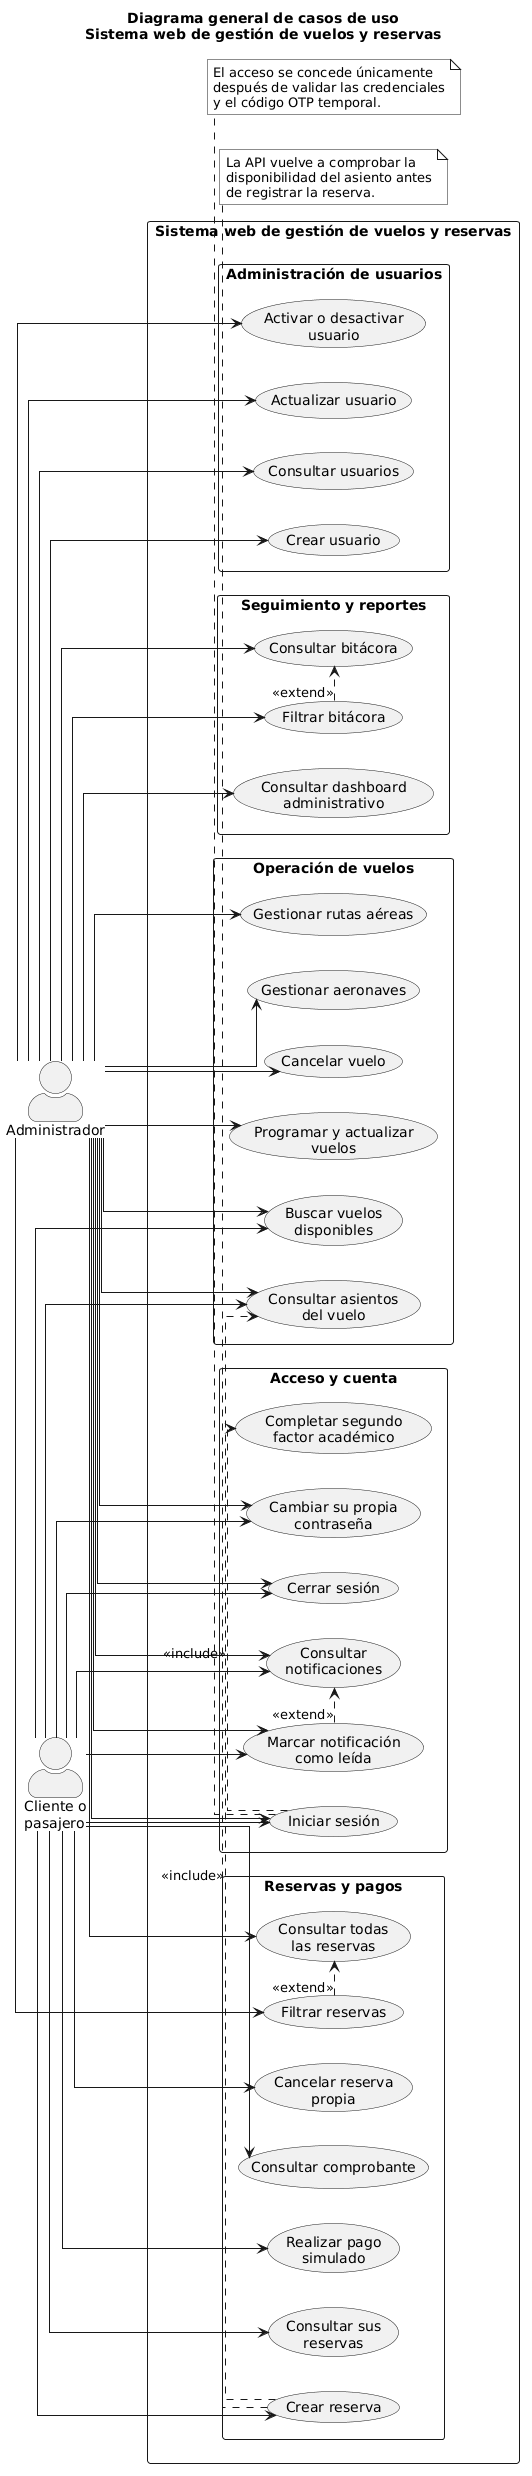

The diagram above was rendered by PlantUML. Its source (embedded in the PNG):
@startuml
title Diagrama general de casos de uso\nSistema web de gestión de vuelos y reservas

left to right direction

skinparam shadowing false
skinparam packageStyle rectangle
skinparam actorStyle awesome
skinparam monochrome true
skinparam linetype ortho

actor "Administrador" as Administrador
actor "Cliente o\npasajero" as Cliente

rectangle "Sistema web de gestión de vuelos y reservas" {

    package "Acceso y cuenta" {
        usecase "Iniciar sesión" as UC_Login
        usecase "Completar segundo\nfactor académico" as UC_OTP
        usecase "Cerrar sesión" as UC_Logout
        usecase "Cambiar su propia\ncontraseña" as UC_CambiarPassword
        usecase "Consultar\nnotificaciones" as UC_Notificaciones
        usecase "Marcar notificación\ncomo leída" as UC_MarcarLeida
    }

    package "Administración de usuarios" {
        usecase "Crear usuario" as UC_CrearUsuario
        usecase "Consultar usuarios" as UC_ConsultarUsuarios
        usecase "Actualizar usuario" as UC_ActualizarUsuario
        usecase "Activar o desactivar\nusuario" as UC_EstadoUsuario
    }

    package "Operación de vuelos" {
        usecase "Gestionar aeronaves" as UC_Aeronaves
        usecase "Gestionar rutas aéreas" as UC_Rutas
        usecase "Programar y actualizar\nvuelos" as UC_Vuelos
        usecase "Cancelar vuelo" as UC_CancelarVuelo
        usecase "Buscar vuelos\ndisponibles" as UC_BuscarVuelos
        usecase "Consultar asientos\ndel vuelo" as UC_ConsultarAsientos
    }

    package "Reservas y pagos" {
        usecase "Crear reserva" as UC_CrearReserva
        usecase "Consultar sus\nreservas" as UC_MisReservas
        usecase "Consultar todas\nlas reservas" as UC_TodasReservas
        usecase "Filtrar reservas" as UC_FiltrarReservas
        usecase "Realizar pago\nsimulado" as UC_Pago
        usecase "Consultar comprobante" as UC_Comprobante
        usecase "Cancelar reserva\npropia" as UC_CancelarReserva
    }

    package "Seguimiento y reportes" {
        usecase "Consultar bitácora" as UC_Bitacora
        usecase "Filtrar bitácora" as UC_FiltrarBitacora
        usecase "Consultar dashboard\nadministrativo" as UC_Dashboard
    }
}

Administrador --> UC_Login
Administrador --> UC_Logout
Administrador --> UC_CambiarPassword
Administrador --> UC_Notificaciones
Administrador --> UC_MarcarLeida

Cliente --> UC_Login
Cliente --> UC_Logout
Cliente --> UC_CambiarPassword
Cliente --> UC_Notificaciones
Cliente --> UC_MarcarLeida

UC_Login .> UC_OTP : <<include>>

Administrador --> UC_CrearUsuario
Administrador --> UC_ConsultarUsuarios
Administrador --> UC_ActualizarUsuario
Administrador --> UC_EstadoUsuario

Administrador --> UC_Aeronaves
Administrador --> UC_Rutas
Administrador --> UC_Vuelos
Administrador --> UC_CancelarVuelo
Administrador --> UC_BuscarVuelos
Administrador --> UC_ConsultarAsientos

Cliente --> UC_BuscarVuelos
Cliente --> UC_ConsultarAsientos
Cliente --> UC_CrearReserva
Cliente --> UC_MisReservas
Cliente --> UC_Pago
Cliente --> UC_Comprobante
Cliente --> UC_CancelarReserva

Administrador --> UC_TodasReservas
Administrador --> UC_FiltrarReservas
Administrador --> UC_Bitacora
Administrador --> UC_FiltrarBitacora
Administrador --> UC_Dashboard

UC_CrearReserva .> UC_ConsultarAsientos : <<include>>
UC_FiltrarReservas .> UC_TodasReservas : <<extend>>
UC_FiltrarBitacora .> UC_Bitacora : <<extend>>
UC_MarcarLeida .> UC_Notificaciones : <<extend>>

note bottom of UC_Login
El acceso se concede únicamente
después de validar las credenciales
y el código OTP temporal.
end note

note bottom of UC_CrearReserva
La API vuelve a comprobar la
disponibilidad del asiento antes
de registrar la reserva.
end note
@enduml